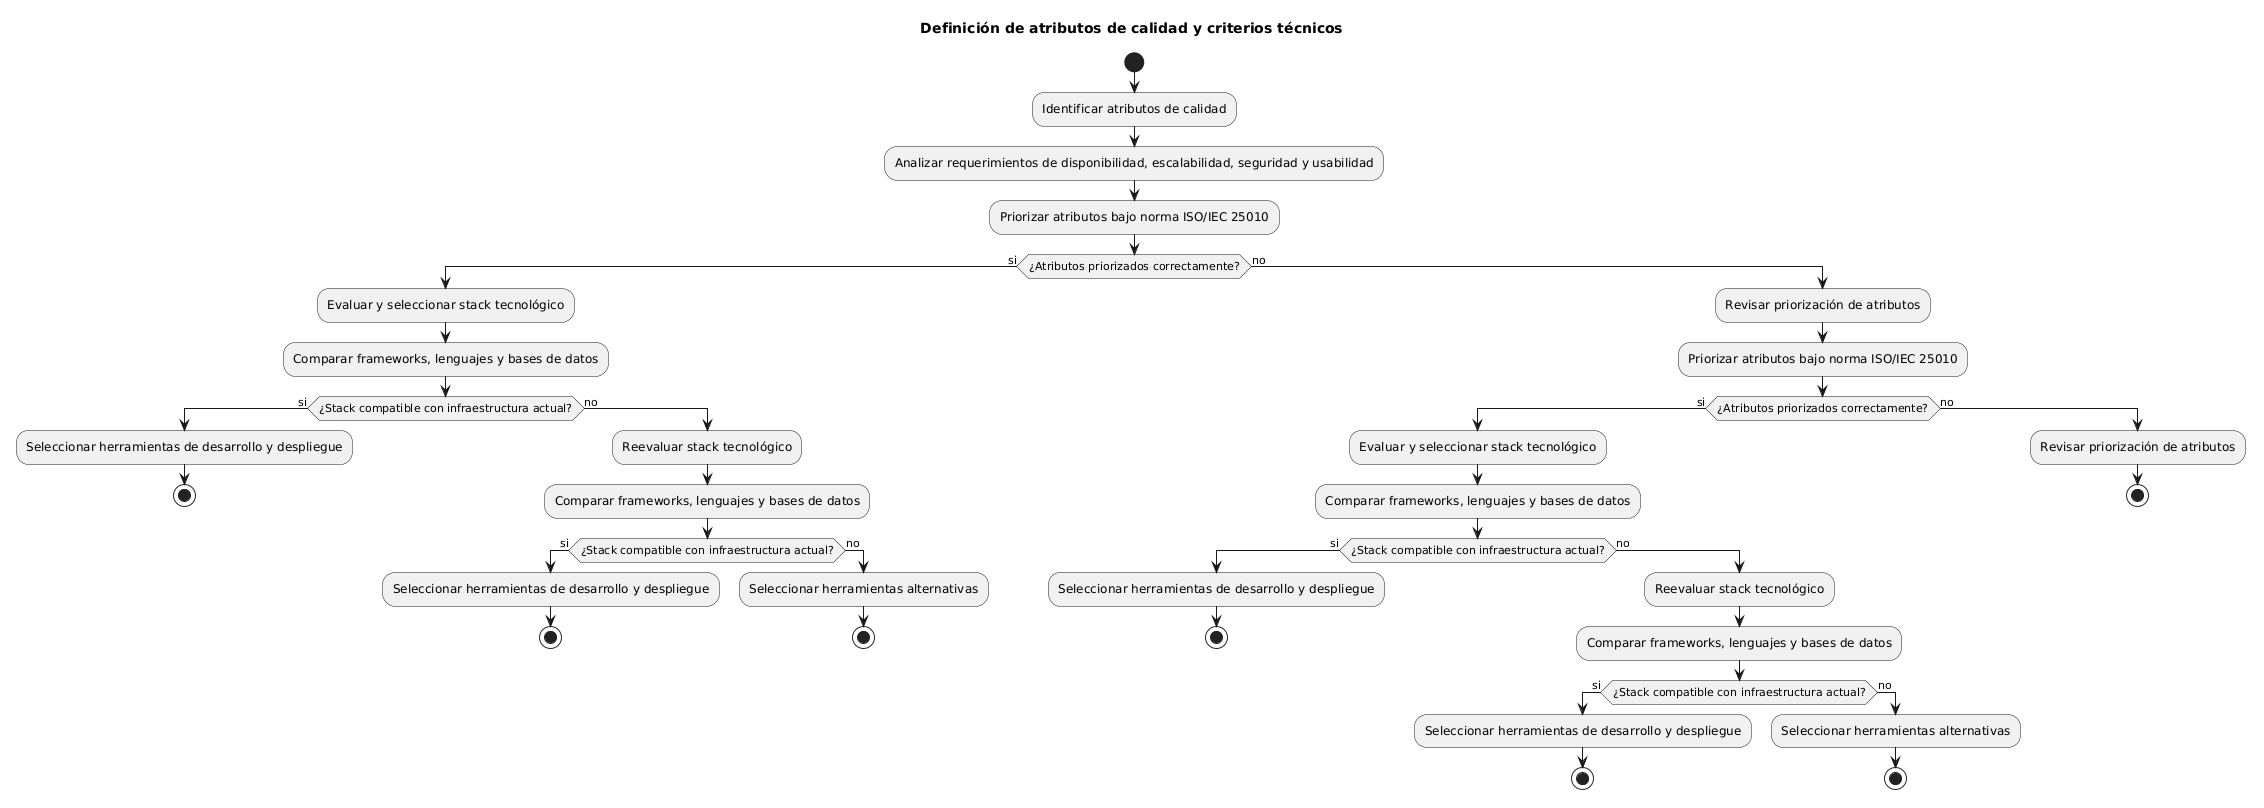

The diagram above was rendered by PlantUML. Its source (embedded in the PNG):
@startuml
title Definición de atributos de calidad y criterios técnicos
start
:Identificar atributos de calidad;
:Analizar requerimientos de disponibilidad, escalabilidad, seguridad y usabilidad;
:Priorizar atributos bajo norma ISO/IEC 25010;
if (¿Atributos priorizados correctamente?) then (si)
  :Evaluar y seleccionar stack tecnológico;
  :Comparar frameworks, lenguajes y bases de datos;
  if (¿Stack compatible con infraestructura actual?) then (si)
    :Seleccionar herramientas de desarrollo y despliegue;
    stop
  else (no)
    :Reevaluar stack tecnológico;
    :Comparar frameworks, lenguajes y bases de datos;
    if (¿Stack compatible con infraestructura actual?) then (si)
      :Seleccionar herramientas de desarrollo y despliegue;
      stop
    else (no)
      :Seleccionar herramientas alternativas;
      stop
    endif
  endif
else (no)
  :Revisar priorización de atributos;
  :Priorizar atributos bajo norma ISO/IEC 25010;
  if (¿Atributos priorizados correctamente?) then (si)
    :Evaluar y seleccionar stack tecnológico;
    :Comparar frameworks, lenguajes y bases de datos;
    if (¿Stack compatible con infraestructura actual?) then (si)
      :Seleccionar herramientas de desarrollo y despliegue;
      stop
    else (no)
      :Reevaluar stack tecnológico;
      :Comparar frameworks, lenguajes y bases de datos;
      if (¿Stack compatible con infraestructura actual?) then (si)
        :Seleccionar herramientas de desarrollo y despliegue;
        stop
      else (no)
        :Seleccionar herramientas alternativas;
        stop
      endif
    endif
  else (no)
    :Revisar priorización de atributos;
    stop
  endif
endif
@enduml